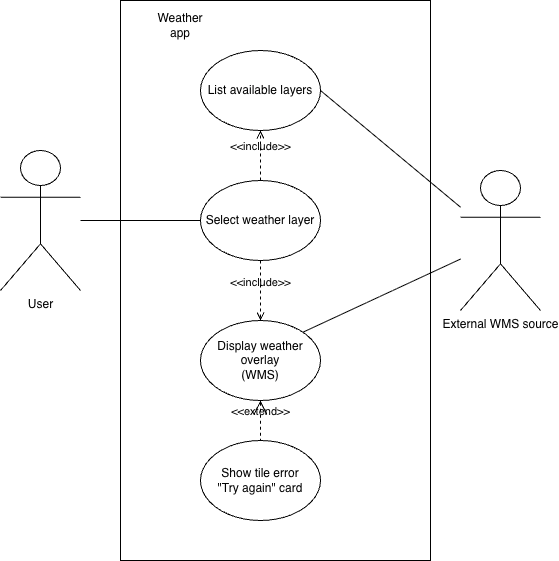

The diagram above was exported from draw.io. Its source (the exported page's mxGraphModel, read from the mxfile embedded in the PNG):
<mxGraphModel dx="1548" dy="1025" grid="1" gridSize="10" guides="1" tooltips="1" connect="1" arrows="1" fold="1" page="1" pageScale="1" pageWidth="827" pageHeight="1169" math="0" shadow="0">
  <root>
    <mxCell id="0" />
    <mxCell id="1" parent="0" />
    <mxCell id="hMNN22z8hg8iSL7Hzatu-20" parent="1" style="rounded=0;whiteSpace=wrap;html=1;" value="" vertex="1">
      <mxGeometry height="560" width="310" x="520" y="270" as="geometry" />
    </mxCell>
    <mxCell id="hMNN22z8hg8iSL7Hzatu-2" parent="1" style="shape=umlActor;html=1;verticalLabelPosition=bottom;verticalAlign=top;align=center;" value="User&lt;div&gt;&lt;br&gt;&lt;/div&gt;" vertex="1">
      <mxGeometry height="140" width="80" x="400" y="420" as="geometry" />
    </mxCell>
    <mxCell id="hMNN22z8hg8iSL7Hzatu-8" parent="1" style="shape=umlActor;html=1;verticalLabelPosition=bottom;verticalAlign=top;align=center;" value="External WMS source" vertex="1">
      <mxGeometry height="140" width="80" x="860" y="440" as="geometry" />
    </mxCell>
    <mxCell id="hMNN22z8hg8iSL7Hzatu-9" parent="1" style="ellipse;whiteSpace=wrap;html=1;" value="List available layers" vertex="1">
      <mxGeometry height="80" width="120" x="600" y="320" as="geometry" />
    </mxCell>
    <mxCell id="hMNN22z8hg8iSL7Hzatu-10" parent="1" style="ellipse;whiteSpace=wrap;html=1;" value="Select weather layer" vertex="1">
      <mxGeometry height="80" width="120" x="600" y="450" as="geometry" />
    </mxCell>
    <mxCell id="hMNN22z8hg8iSL7Hzatu-11" parent="1" style="ellipse;whiteSpace=wrap;html=1;" value="Display weather overlay&lt;br&gt;(WMS)" vertex="1">
      <mxGeometry height="80" width="120" x="600" y="590" as="geometry" />
    </mxCell>
    <mxCell id="hMNN22z8hg8iSL7Hzatu-12" parent="1" style="ellipse;whiteSpace=wrap;html=1;" value="Show tile error&lt;br&gt;&quot;Try again&quot; card" vertex="1">
      <mxGeometry height="80" width="120" x="600" y="710" as="geometry" />
    </mxCell>
    <mxCell id="hMNN22z8hg8iSL7Hzatu-13" edge="1" parent="1" source="hMNN22z8hg8iSL7Hzatu-10" style="edgeStyle=none;html=1;endArrow=open;verticalAlign=bottom;dashed=1;labelBackgroundColor=none;rounded=0;exitX=0.5;exitY=0;exitDx=0;exitDy=0;entryX=0.5;entryY=1;entryDx=0;entryDy=0;" target="hMNN22z8hg8iSL7Hzatu-9" value="&amp;lt;&amp;lt;include&amp;gt;&amp;gt;">
      <mxGeometry relative="1" width="160" as="geometry">
        <mxPoint x="580" y="420" as="sourcePoint" />
        <mxPoint x="740" y="420" as="targetPoint" />
      </mxGeometry>
    </mxCell>
    <mxCell id="hMNN22z8hg8iSL7Hzatu-14" edge="1" parent="1" source="hMNN22z8hg8iSL7Hzatu-10" style="edgeStyle=none;html=1;endArrow=open;verticalAlign=bottom;dashed=1;labelBackgroundColor=none;rounded=0;exitX=0.5;exitY=1;exitDx=0;exitDy=0;entryX=0.5;entryY=0;entryDx=0;entryDy=0;" target="hMNN22z8hg8iSL7Hzatu-11" value="&amp;lt;&amp;lt;include&amp;gt;&amp;gt;">
      <mxGeometry relative="1" width="160" as="geometry">
        <mxPoint x="690" y="591" as="sourcePoint" />
        <mxPoint x="760" y="440" as="targetPoint" />
      </mxGeometry>
    </mxCell>
    <mxCell id="hMNN22z8hg8iSL7Hzatu-15" edge="1" parent="1" source="hMNN22z8hg8iSL7Hzatu-11" style="edgeStyle=none;html=1;startArrow=open;endArrow=none;startSize=12;verticalAlign=bottom;dashed=1;labelBackgroundColor=none;rounded=0;entryX=0.5;entryY=0;entryDx=0;entryDy=0;exitX=0.5;exitY=1;exitDx=0;exitDy=0;" target="hMNN22z8hg8iSL7Hzatu-12" value="&amp;lt;&amp;lt;extend&amp;gt;&amp;gt;">
      <mxGeometry relative="1" width="160" as="geometry">
        <mxPoint x="580" y="420" as="sourcePoint" />
        <mxPoint x="740" y="420" as="targetPoint" />
      </mxGeometry>
    </mxCell>
    <mxCell id="hMNN22z8hg8iSL7Hzatu-16" edge="1" parent="1" source="hMNN22z8hg8iSL7Hzatu-2" style="endArrow=none;html=1;rounded=0;entryX=0;entryY=0.5;entryDx=0;entryDy=0;" target="hMNN22z8hg8iSL7Hzatu-10" value="">
      <mxGeometry height="50" relative="1" width="50" as="geometry">
        <mxPoint x="480" y="520" as="sourcePoint" />
        <mxPoint x="530" y="470" as="targetPoint" />
      </mxGeometry>
    </mxCell>
    <mxCell id="hMNN22z8hg8iSL7Hzatu-17" edge="1" parent="1" source="hMNN22z8hg8iSL7Hzatu-9" style="endArrow=none;html=1;rounded=0;exitX=1;exitY=0.5;exitDx=0;exitDy=0;" target="hMNN22z8hg8iSL7Hzatu-8" value="">
      <mxGeometry height="50" relative="1" width="50" as="geometry">
        <mxPoint x="730" y="450" as="sourcePoint" />
        <mxPoint x="780" y="400" as="targetPoint" />
      </mxGeometry>
    </mxCell>
    <mxCell id="hMNN22z8hg8iSL7Hzatu-19" edge="1" parent="1" source="hMNN22z8hg8iSL7Hzatu-11" style="endArrow=none;html=1;rounded=0;exitX=1;exitY=0;exitDx=0;exitDy=0;" target="hMNN22z8hg8iSL7Hzatu-8" value="">
      <mxGeometry height="50" relative="1" width="50" as="geometry">
        <mxPoint x="730" y="450" as="sourcePoint" />
        <mxPoint x="780" y="400" as="targetPoint" />
      </mxGeometry>
    </mxCell>
    <mxCell id="hMNN22z8hg8iSL7Hzatu-21" parent="1" style="text;html=1;whiteSpace=wrap;strokeColor=none;fillColor=none;align=center;verticalAlign=middle;rounded=0;" value="Weather app" vertex="1">
      <mxGeometry height="30" width="60" x="550" y="280" as="geometry" />
    </mxCell>
  </root>
</mxGraphModel>